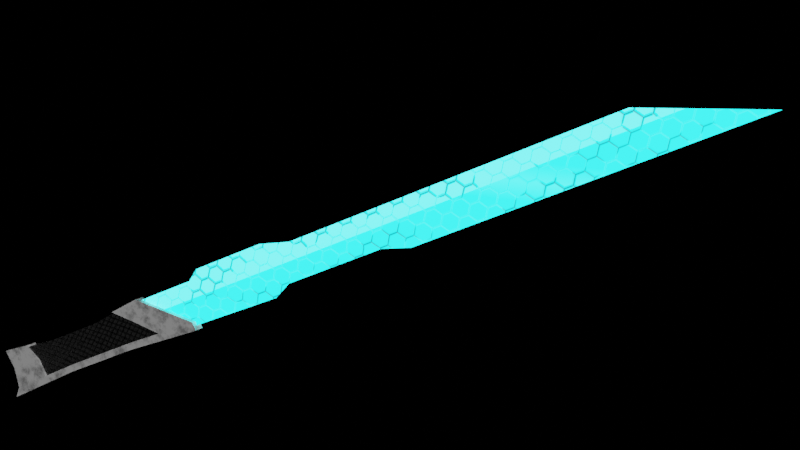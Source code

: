 # Source: Sword.blend  (saved by Blender 3.1.7; exported with 4.5.12 LTS)
import bpy
from mathutils import Matrix  # noqa: F401  (used for matrix-valued properties, if any)

bpy.ops.wm.read_factory_settings(use_empty=True)
scene = bpy.context.scene
scene.name = 'Scene'

# ---- collections
col_collection = bpy.data.collections.new('Collection'); scene.collection.children.link(col_collection)

# ---- materials (node trees are filled in below, after node groups)
mat_handle = bpy.data.materials.new('Handle')
mat_handle.use_transparent_shadow = False
mat_rubber = bpy.data.materials.new('Rubber')
mat_rubber.use_transparent_shadow = False
mat_blade = bpy.data.materials.new('Blade')
mat_blade.surface_render_method = 'BLENDED'
mat_blade.blend_method = 'BLEND'
mat_blade.use_transparency_overlap = False
mat_blade.show_transparent_back = False
mat_blade.use_backface_culling = True

# ---- node groups
ng_hexgenerator = bpy.data.node_groups.new('HexGenerator', 'ShaderNodeTree')
_s = ng_hexgenerator.interface.new_socket(name='Result', in_out='OUTPUT', socket_type='NodeSocketFloat')
_N = ng_hexgenerator.nodes; _L = ng_hexgenerator.links
n0 = _N.new('ShaderNodeTexWave'); n0.name = 'Wave Texture'; n0.location = (-259, 257)
n0.wave_profile = 'TRI'
n0.inputs[1].default_value = 0.3142
n1 = _N.new('ShaderNodeTexCoord'); n1.name = 'Texture Coordinate'; n1.location = (-954, 72)
n2 = _N.new('ShaderNodeVectorMath'); n2.name = 'Vector Math'; n2.location = (-730, 57)
n2.operation = 'SCALE'
n2.inputs[3].default_value = 3.0
n3 = _N.new('ShaderNodeMapping'); n3.name = 'Mapping'; n3.location = (-535, 73)
n4 = _N.new('ShaderNodeMath'); n4.name = 'Math.001'; n4.location = (-1000, -210)
n4.operation = 'SQRT'
n4.inputs[0].default_value = 3.0
n5 = _N.new('ShaderNodeCombineXYZ'); n5.name = 'Combine XYZ'; n5.location = (-746, -184)
n5.inputs[1].default_value = 1.0
n6 = _N.new('ShaderNodeMapRange'); n6.name = 'Map Range'; n6.location = (-29, 189)
n6.clamp = False
n6.inputs[1].default_value = 0.5
n7 = _N.new('ShaderNodeMapRange'); n7.name = 'Map Range.001'; n7.location = (-29, -90)
n7.clamp = False
n7.inputs[1].default_value = 0.5
n7.inputs[2].default_value = 0.7
n8 = _N.new('ShaderNodeMath'); n8.name = 'Math.003'; n8.location = (-248, -444)
n8.operation = 'SUBTRACT'
n8.inputs[0].default_value = 1.0
n9 = _N.new('ShaderNodeMapRange'); n9.name = 'Map Range.002'; n9.location = (-25, 484)
n9.clamp = False
n9.inputs[1].default_value = 0.5
n10 = _N.new('ShaderNodeMapRange'); n10.name = 'Map Range.003'; n10.location = (-32, -364)
n10.clamp = False
n10.inputs[1].default_value = 0.5
n10.inputs[2].default_value = 0.7
n11 = _N.new('ShaderNodeMath'); n11.name = 'Math'; n11.location = (352, 175)
n12 = _N.new('ShaderNodeMath'); n12.name = 'Math.005'; n12.location = (818, 63)
n12.operation = 'MAXIMUM'
n13 = _N.new('ShaderNodeMath'); n13.name = 'Math.006'; n13.location = (581, 334)
n13.operation = 'MINIMUM'
n14 = _N.new('ShaderNodeMath'); n14.name = 'Math.004'; n14.location = (357, -31)
n15 = _N.new('ShaderNodeTexWave'); n15.name = 'Wave Texture.001'; n15.location = (-263, -96)
n15.bands_direction = 'Y'
n15.wave_profile = 'TRI'
n15.inputs[1].default_value = 0.3142
n16 = _N.new('ShaderNodeMath'); n16.name = 'Math.002'; n16.location = (-229, 433)
n16.operation = 'SUBTRACT'
n16.inputs[0].default_value = 1.0
n17 = _N.new('ShaderNodeMath'); n17.name = 'Math.007'; n17.location = (593, -136)
n17.operation = 'MINIMUM'
n18 = _N.new('ShaderNodeMath'); n18.name = 'Math.008'; n18.location = (374, -254)
n18.operation = 'MULTIPLY'
n18.inputs[1].default_value = 3.142
n19 = _N.new('ShaderNodeMath'); n19.name = 'Math.009'; n19.location = (354, 360)
n19.operation = 'MULTIPLY'
n19.inputs[1].default_value = 3.142
n20 = _N.new('NodeGroupInput'); n20.name = 'Group Input'; n20.location = (-1200, 20)
n21 = _N.new('NodeGroupOutput'); n21.name = 'Group Output'; n21.location = (1236, 20)
n22 = _N.new('ShaderNodeMapRange'); n22.name = 'Map Range.004'; n22.location = (1046, 128)
n22.inputs[2].default_value = 0.5
_L.new(n22.outputs[0], n21.inputs[0])
_L.new(n3.outputs[0], n0.inputs[0])
_L.new(n7.outputs[0], n11.inputs[1])
_L.new(n6.outputs[0], n11.inputs[0])
_L.new(n0.outputs[1], n6.inputs[0])
_L.new(n15.outputs[1], n7.inputs[0])
_L.new(n1.outputs[3], n2.inputs[0])
_L.new(n2.outputs[0], n3.inputs[0])
_L.new(n3.outputs[0], n15.inputs[0])
_L.new(n4.outputs[0], n5.inputs[0])
_L.new(n5.outputs[0], n3.inputs[3])
_L.new(n0.outputs[1], n16.inputs[1])
_L.new(n15.outputs[1], n8.inputs[1])
_L.new(n8.outputs[0], n10.inputs[0])
_L.new(n16.outputs[0], n9.inputs[0])
_L.new(n9.outputs[0], n14.inputs[0])
_L.new(n10.outputs[0], n14.inputs[1])
_L.new(n19.outputs[0], n13.inputs[0])
_L.new(n11.outputs[0], n13.inputs[1])
_L.new(n13.outputs[0], n12.inputs[0])
_L.new(n14.outputs[0], n17.inputs[0])
_L.new(n18.outputs[0], n17.inputs[1])
_L.new(n17.outputs[0], n12.inputs[1])
_L.new(n16.outputs[0], n18.inputs[0])
_L.new(n0.outputs[1], n19.inputs[0])
_L.new(n12.outputs[0], n22.inputs[0])
n21.is_active_output = True

# ---- material node trees
mat_handle.use_nodes = True; mat_handle.node_tree.nodes.clear()
_N = mat_handle.node_tree.nodes; _L = mat_handle.node_tree.links
n0 = _N.new('ShaderNodeOutputMaterial'); n0.name = 'Material Output'; n0.location = (573, 300)
n1 = _N.new('ShaderNodeValToRGB'); n1.name = 'ColorRamp'; n1.location = (-357, 305)
while len(n1.color_ramp.elements) > 1: n1.color_ramp.elements.remove(n1.color_ramp.elements[-1])
n1.color_ramp.elements[0].position = 0.3737; n1.color_ramp.elements[0].color = (0.0, 0.0, 0.0, 1.0)
_e = n1.color_ramp.elements.new(0.5364); _e.color = (1.0, 1.0, 1.0, 1.0)
n2 = _N.new('ShaderNodeTexCoord'); n2.name = 'Texture Coordinate'; n2.location = (-1359, 346)
n3 = _N.new('ShaderNodeMapping'); n3.name = 'Mapping'; n3.location = (-1149, 363)
n3.width = 240
n4 = _N.new('ShaderNodeBsdfPrincipled'); n4.name = 'Principled BSDF'; n4.location = (283, 300)
n4.distribution = 'GGX'
n4.subsurface_method = 'RANDOM_WALK_SKIN'
n4.inputs[3].default_value = 1.45
n4.inputs[27].default_value = (0.0, 0.0, 0.0, 1.0)
n4.inputs[28].default_value = 1.0
n5 = _N.new('ShaderNodeValToRGB'); n5.name = 'ColorRamp.001'; n5.location = (-36, 482)
while len(n5.color_ramp.elements) > 1: n5.color_ramp.elements.remove(n5.color_ramp.elements[-1])
n5.color_ramp.elements[0].position = 0.01364; n5.color_ramp.elements[0].color = (0.4184, 0.4184, 0.4184, 1.0)
_e = n5.color_ramp.elements.new(1.0); _e.color = (1.0, 1.0, 1.0, 1.0)
n6 = _N.new('ShaderNodeTexNoise'); n6.name = 'Noise Texture'; n6.location = (-713, 268)
n6.inputs[3].default_value = 15.0
n6.inputs[4].default_value = 0.7
n7 = _N.new('ShaderNodeMath'); n7.name = 'Math'; n7.location = (84, 191)
n7.operation = 'MULTIPLY'
n7.inputs[1].default_value = -1.0
_L.new(n2.outputs[3], n3.inputs[0])
_L.new(n5.outputs[0], n4.inputs[0])
_L.new(n1.outputs[0], n5.inputs[0])
_L.new(n1.outputs[0], n4.inputs[2])
_L.new(n4.outputs[0], n0.inputs[0])
_L.new(n3.outputs[0], n6.inputs[0])
_L.new(n6.outputs[0], n1.inputs[0])
_L.new(n7.outputs[0], n4.inputs[1])
_L.new(n1.outputs[0], n7.inputs[0])
n0.is_active_output = True
mat_rubber.use_nodes = True; mat_rubber.node_tree.nodes.clear()
_N = mat_rubber.node_tree.nodes; _L = mat_rubber.node_tree.links
n0 = _N.new('ShaderNodeOutputMaterial'); n0.name = 'Material Output'; n0.location = (776, 300)
n0.width = 153
n1 = _N.new('ShaderNodeValToRGB'); n1.name = 'ColorRamp.001'; n1.location = (-185, 371)
while len(n1.color_ramp.elements) > 1: n1.color_ramp.elements.remove(n1.color_ramp.elements[-1])
n1.color_ramp.elements[0].position = 0.0; n1.color_ramp.elements[0].color = (0.0, 0.0, 0.0, 1.0)
_e = n1.color_ramp.elements.new(1.0); _e.color = (0.04667, 0.04667, 0.04667, 1.0)
n2 = _N.new('ShaderNodeBsdfPrincipled'); n2.name = 'Principled BSDF'; n2.location = (182, 300)
n2.distribution = 'GGX'
n2.subsurface_method = 'RANDOM_WALK_SKIN'
n2.inputs[2].default_value = 0.2
n2.inputs[3].default_value = 1.45
n2.inputs[27].default_value = (0.0, 0.0, 0.0, 1.0)
n2.inputs[28].default_value = 1.0
n3 = _N.new('ShaderNodeTexBrick'); n3.name = 'Brick Texture'; n3.location = (-1103, 252)
n3.offset = 1.0
n3.inputs[1].default_value = (1.0, 1.0, 1.0, 1.0)
n3.inputs[2].default_value = (1.0, 1.0, 1.0, 1.0)
n3.inputs[4].default_value = 20.0
n3.inputs[6].default_value = 1.0
n3.inputs[8].default_value = 0.2
n3.inputs[9].default_value = 0.18
n4 = _N.new('ShaderNodeMapping'); n4.name = 'Mapping'; n4.location = (-1399, 242)
n4.width = 240
n4.inputs[2].default_value = (0.0, 0.0, 0.7854)
n4.inputs[3].default_value = (0.4, 1.0, 1.0)
n5 = _N.new('ShaderNodeTexNoise'); n5.name = 'Noise Texture'; n5.location = (-1079, -158)
n5.inputs[2].default_value = 160.4
n5.inputs[3].default_value = 1.0
n5.inputs[4].default_value = 0.0
n5.inputs[8].default_value = 1.9
n6 = _N.new('ShaderNodeValToRGB'); n6.name = 'ColorRamp'; n6.location = (-856, 196)
while len(n6.color_ramp.elements) > 1: n6.color_ramp.elements.remove(n6.color_ramp.elements[-1])
n6.color_ramp.elements[0].position = 0.7045; n6.color_ramp.elements[0].color = (0.0, 0.0, 0.0, 1.0)
_e = n6.color_ramp.elements.new(0.75); _e.color = (1.0, 1.0, 1.0, 1.0)
n7 = _N.new('ShaderNodeTexCoord'); n7.name = 'Texture Coordinate'; n7.location = (-1594, 229)
n8 = _N.new('ShaderNodeMix'); n8.name = 'Mix'; n8.location = (-451, 251)
n8.data_type = 'RGBA'
n9 = _N.new('ShaderNodeBump'); n9.name = 'Bump'; n9.location = (-105, -230)
n9.inputs[1].default_value = 1.0
n9.inputs[2].default_value = 1.0
n10 = _N.new('ShaderNodeBump'); n10.name = 'Bump.001'; n10.location = (-327, -378)
n10.inputs[0].default_value = 0.1
n10.inputs[1].default_value = 0.1
n10.inputs[2].default_value = 1.0
n11 = _N.new('ShaderNodeValToRGB'); n11.name = 'ColorRamp.002'; n11.location = (-848, -83)
while len(n11.color_ramp.elements) > 1: n11.color_ramp.elements.remove(n11.color_ramp.elements[-1])
n11.color_ramp.elements[0].position = 0.4; n11.color_ramp.elements[0].color = (0.0, 0.0, 0.0, 1.0)
_e = n11.color_ramp.elements.new(0.4227); _e.color = (1.0, 1.0, 1.0, 1.0)
_L.new(n9.outputs[0], n2.inputs[5])
_L.new(n4.outputs[0], n3.inputs[0])
_L.new(n7.outputs[2], n4.inputs[0])
_L.new(n1.outputs[0], n2.inputs[0])
_L.new(n4.outputs[0], n5.inputs[0])
_L.new(n11.outputs[0], n8.inputs[7])
_L.new(n5.outputs[0], n11.inputs[0])
_L.new(n3.outputs[0], n6.inputs[0])
_L.new(n6.outputs[0], n8.inputs[6])
_L.new(n8.outputs[2], n1.inputs[0])
_L.new(n6.outputs[0], n9.inputs[3])
_L.new(n2.outputs[0], n0.inputs[0])
_L.new(n11.outputs[0], n10.inputs[3])
_L.new(n10.outputs[0], n9.inputs[4])
n0.is_active_output = True
mat_blade.use_nodes = True; mat_blade.node_tree.nodes.clear()
_N = mat_blade.node_tree.nodes; _L = mat_blade.node_tree.links
n0 = _N.new('NodeFrame'); n0.name = 'Frame'; n0.location = (-1038, 1381)
n0.label = 'FadeEffect'
n0.width = 2448
n1 = _N.new('NodeFrame'); n1.name = 'Frame.001'; n1.location = (-862, 415)
n1.label = 'BaseColor'
n1.width = 2129
n2 = _N.new('NodeFrame'); n2.name = 'Frame.002'; n2.location = (-1203, -1038)
n2.label = 'SheenEffect'
n2.width = 2470
n3 = _N.new('ShaderNodeBsdfTransparent'); n3.name = 'Transparent BSDF'; n3.location = (1675, 524)
n4 = _N.new('ShaderNodeOutputMaterial'); n4.name = 'Material Output'; n4.location = (2179, 532)
n5 = _N.new('ShaderNodeBsdfPrincipled'); n5.name = 'Principled BSDF'; n5.location = (1635, 360)
n5.distribution = 'GGX'
n5.subsurface_method = 'RANDOM_WALK_SKIN'
n5.inputs[3].default_value = 1.45
n6 = _N.new('ShaderNodeTexGradient'); n6.name = 'Gradient Texture.001'; n6.location = (957, -587)
n7 = _N.new('ShaderNodeValToRGB'); n7.name = 'ColorRamp.005'; n7.location = (1156, -289)
while len(n7.color_ramp.elements) > 1: n7.color_ramp.elements.remove(n7.color_ramp.elements[-1])
n7.color_ramp.elements[0].position = 0.1318; n7.color_ramp.elements[0].color = (0.0, 0.0, 0.0, 1.0)
_e = n7.color_ramp.elements.new(0.4818); _e.color = (1.0, 1.0, 1.0, 1.0)
n8 = _N.new('ShaderNodeValToRGB'); n8.name = 'ColorRamp.004'; n8.location = (1150, -30)
while len(n8.color_ramp.elements) > 1: n8.color_ramp.elements.remove(n8.color_ramp.elements[-1])
n8.color_ramp.elements[0].position = 0.7273; n8.color_ramp.elements[0].color = (1.0, 1.0, 1.0, 1.0)
_e = n8.color_ramp.elements.new(0.7591); _e.color = (0.0, 0.0, 0.0, 1.0)
n9 = _N.new('ShaderNodeMix'); n9.name = 'Mix.002'; n9.location = (1501, -209)
n9.data_type = 'RGBA'
n9.blend_type = 'MULTIPLY'
n9.clamp_result = True
n9.inputs[0].default_value = 1.0
n10 = _N.new('ShaderNodeValToRGB'); n10.name = 'ColorRamp.003'; n10.location = (1163, -534)
while len(n10.color_ramp.elements) > 1: n10.color_ramp.elements.remove(n10.color_ramp.elements[-1])
n10.color_ramp.elements[0].position = 0.5591; n10.color_ramp.elements[0].color = (0.0, 0.0, 0.0, 1.0)
_e = n10.color_ramp.elements.new(0.8727); _e.color = (1.0, 1.0, 1.0, 1.0)
n11 = _N.new('ShaderNodeMath'); n11.name = 'Math.002'; n11.location = (1943, -561)
n12 = _N.new('ShaderNodeMath'); n12.name = 'Math.003'; n12.location = (1741, -300)
n12.operation = 'SUBTRACT'
n12.use_clamp = True
n13 = _N.new('ShaderNodeCombineXYZ'); n13.name = 'Combine XYZ'; n13.location = (477, -417)
n14 = _N.new('ShaderNodeValue'); n14.name = 'Value'; n14.location = (103, -411)
n14.outputs[0].default_value = 6.0
n15 = _N.new('ShaderNodeMapping'); n15.name = 'Mapping.001'; n15.location = (633, -531)
n15.width = 240
n15.inputs[2].default_value = (0.0, 0.0, 0.4538)
n16 = _N.new('ShaderNodeMapRange'); n16.name = 'Map Range'; n16.location = (289, -322)
n16.inputs[2].default_value = 6.0
n16.inputs[3].default_value = -1.2
n16.inputs[4].default_value = 2.0
n17 = _N.new('ShaderNodeInvert'); n17.name = 'Invert.001'; n17.location = (2278, -627)
n18 = _N.new('ShaderNodeTexCoord'); n18.name = 'Texture Coordinate'; n18.location = (30, -612)
n19 = _N.new('ShaderNodeTexGradient'); n19.name = 'Gradient Texture'; n19.location = (341, -65)
n20 = _N.new('ShaderNodeTexNoise'); n20.name = 'Musgrave Texture'; n20.location = (320, -275)
n20.width = 150
n20.normalize = False
n20.inputs[3].default_value = 1.0
n20.inputs[4].default_value = 1.0
n21 = _N.new('ShaderNodeValToRGB'); n21.name = 'ColorRamp.001'; n21.location = (555, -337)
n21.color_ramp.interpolation = 'B_SPLINE'
while len(n21.color_ramp.elements) > 1: n21.color_ramp.elements.remove(n21.color_ramp.elements[-1])
n21.color_ramp.elements[0].position = 0.0; n21.color_ramp.elements[0].color = (0.0, 0.0, 0.0, 1.0)
_e = n21.color_ramp.elements.new(0.06818); _e.color = (1.0, 1.0, 1.0, 1.0)
n22 = _N.new('ShaderNodeValToRGB'); n22.name = 'ColorRamp.002'; n22.location = (580, -30)
while len(n22.color_ramp.elements) > 1: n22.color_ramp.elements.remove(n22.color_ramp.elements[-1])
n22.color_ramp.elements[0].position = 0.1409; n22.color_ramp.elements[0].color = (0.0, 0.0, 0.0, 1.0)
_e = n22.color_ramp.elements.new(0.1409); _e.color = (1.0, 1.0, 1.0, 1.0)
n23 = _N.new('ShaderNodeMapping'); n23.name = 'Mapping'; n23.location = (30, -244)
n23.width = 240
n24 = _N.new('ShaderNodeMix'); n24.name = 'Mix.001'; n24.location = (1304, -74)
n24.data_type = 'RGBA'
n24.inputs[7].default_value = (1.0, 1.0, 1.0, 1.0)
n25 = _N.new('ShaderNodeMath'); n25.name = 'Math.001'; n25.location = (891, -484)
n25.operation = 'SUBTRACT'
n25.use_clamp = True
n26 = _N.new('ShaderNodeBump'); n26.name = 'Bump'; n26.location = (1406, -800)
n26.inputs[1].default_value = 1.0
n26.inputs[2].default_value = 1.0
n27 = _N.new('ShaderNodeValToRGB'); n27.name = 'ColorRamp'; n27.location = (1408, -301)
n27.color_ramp.interpolation = 'EASE'
while len(n27.color_ramp.elements) > 1: n27.color_ramp.elements.remove(n27.color_ramp.elements[-1])
n27.color_ramp.elements[0].position = 0.1591; n27.color_ramp.elements[0].color = (0.01344, 0.2093, 1.0, 1.0)
_e = n27.color_ramp.elements.new(0.2273); _e.color = (0.0137, 1.0, 1.0, 1.0)
n28 = _N.new('ShaderNodeInvert'); n28.name = 'Invert'; n28.location = (1115, -467)
n28.inputs[1].default_value = (1.0, 1.0, 1.0, 1.0)
n29 = _N.new('ShaderNodeMix'); n29.name = 'Mix.004'; n29.location = (1739, -247)
n29.data_type = 'RGBA'
n29.blend_type = 'ADD'
n30 = _N.new('ShaderNodeTexNoise'); n30.name = 'Noise Texture'; n30.location = (241, -607)
n30.inputs[2].default_value = 7.0
n30.inputs[3].default_value = 0.0
n30.inputs[4].default_value = 0.675
n30.inputs[8].default_value = 6.1
n31 = _N.new('ShaderNodeMix'); n31.name = 'Mix.003'; n31.location = (427, -627)
n31.data_type = 'RGBA'
n31.inputs[0].default_value = 0.7
n32 = _N.new('ShaderNodeMath'); n32.name = 'Math.005'; n32.location = (468, -440)
n32.operation = 'MULTIPLY'
n32.inputs[1].default_value = -1.0
n33 = _N.new('ShaderNodeMath'); n33.name = 'Math.006'; n33.location = (255, -296)
n33.operation = 'WRAP'
n33.inputs[1].default_value = 1.5
n33.inputs[2].default_value = -1.8
n34 = _N.new('ShaderNodeCombineXYZ'); n34.name = 'Combine XYZ.002'; n34.location = (659, -468)
n35 = _N.new('ShaderNodeInvert'); n35.name = 'Invert.002'; n35.location = (2300, -60)
n36 = _N.new('ShaderNodeMapping'); n36.name = 'Mapping.003'; n36.location = (1042, -333)
n36.width = 240
n36.inputs[2].default_value = (0.0, 0.0, -2.688)
n37 = _N.new('ShaderNodeCombineXYZ'); n37.name = 'Combine XYZ.001'; n37.location = (663, -328)
n38 = _N.new('ShaderNodeTexGradient'); n38.name = 'Gradient Texture.003'; n38.location = (1381, -267)
n39 = _N.new('ShaderNodeTexGradient'); n39.name = 'Gradient Texture.002'; n39.location = (1381, -120)
n40 = _N.new('ShaderNodeMapping'); n40.name = 'Mapping.002'; n40.location = (1038, -30)
n40.width = 240
n40.inputs[2].default_value = (0.0, 0.0, 0.4538)
n41 = _N.new('ShaderNodeTexCoord'); n41.name = 'Texture Coordinate.001'; n41.location = (409, -33)
n42 = _N.new('ShaderNodeMath'); n42.name = 'Math.004'; n42.location = (1646, -102)
n43 = _N.new('ShaderNodeMix'); n43.name = 'Mix'; n43.location = (1959, -97)
n43.data_type = 'RGBA'
n43.blend_type = 'ADD'
n43.clamp_result = True
n43.inputs[0].default_value = 1.0
n44 = _N.new('ShaderNodeGroup'); n44.name = 'Group'; n44.location = (-1479, -536)
n44.node_tree = ng_hexgenerator
n45 = _N.new('ShaderNodeValue'); n45.name = 'Value.001'; n45.location = (30, -342)
n45.outputs[0].default_value = 3.5
n46 = _N.new('ShaderNodeMix'); n46.name = 'Mix.006'; n46.location = (-442, -764)
n46.data_type = 'RGBA'
n46.inputs[0].default_value = 0.7
n47 = _N.new('ShaderNodeMixShader'); n47.name = 'Mix Shader'; n47.location = (1927, 540)
n48 = _N.new('ShaderNodeMath'); n48.name = 'Math'; n48.location = (1401, -582)
n48.operation = 'MULTIPLY'
n48.inputs[1].default_value = 4.0
n49 = _N.new('ShaderNodeMix'); n49.name = 'Mix.007'; n49.location = (916, -804)
n49.data_type = 'RGBA'
n49.blend_type = 'MULTIPLY'
n49.inputs[0].default_value = 1.0
n50 = _N.new('ShaderNodeValToRGB'); n50.name = 'ColorRamp.006'; n50.location = (1896, -92)
while len(n50.color_ramp.elements) > 1: n50.color_ramp.elements.remove(n50.color_ramp.elements[-1])
n50.color_ramp.elements[0].position = 0.0; n50.color_ramp.elements[0].color = (0.0, 0.0, 0.0, 1.0)
_e = n50.color_ramp.elements.new(0.1455); _e.color = (1.0, 1.0, 1.0, 1.0)
n6.parent = n0
n7.parent = n0
n8.parent = n0
n9.parent = n0
n10.parent = n0
n11.parent = n0
n12.parent = n0
n13.parent = n0
n14.parent = n0
n15.parent = n0
n16.parent = n0
n17.parent = n0
n18.parent = n0
n19.parent = n1
n20.parent = n1
n21.parent = n1
n22.parent = n1
n23.parent = n1
n24.parent = n1
n25.parent = n1
n26.parent = n1
n27.parent = n1
n28.parent = n1
n29.parent = n1
n30.parent = n0
n31.parent = n0
n32.parent = n2
n33.parent = n2
n34.parent = n2
n35.parent = n2
n36.parent = n2
n37.parent = n2
n38.parent = n2
n39.parent = n2
n40.parent = n2
n41.parent = n2
n42.parent = n2
n43.parent = n1
n45.parent = n2
n48.parent = n1
n50.parent = n2
_L.new(n48.outputs[0], n5.inputs[28])
_L.new(n26.outputs[0], n5.inputs[5])
_L.new(n23.outputs[0], n20.inputs[0])
_L.new(n18.outputs[2], n23.inputs[0])
_L.new(n44.outputs[0], n25.inputs[1])
_L.new(n20.outputs[0], n21.inputs[0])
_L.new(n21.outputs[0], n25.inputs[0])
_L.new(n25.outputs[0], n28.inputs[0])
_L.new(n28.outputs[0], n27.inputs[0])
_L.new(n28.outputs[0], n48.inputs[0])
_L.new(n28.outputs[0], n26.inputs[3])
_L.new(n23.outputs[0], n19.inputs[0])
_L.new(n29.outputs[2], n43.inputs[7])
_L.new(n27.outputs[0], n5.inputs[27])
_L.new(n24.outputs[2], n43.inputs[6])
_L.new(n19.outputs[0], n22.inputs[0])
_L.new(n22.outputs[0], n24.inputs[6])
_L.new(n43.outputs[2], n5.inputs[0])
_L.new(n22.outputs[0], n24.inputs[0])
_L.new(n15.outputs[0], n6.inputs[0])
_L.new(n10.outputs[0], n11.inputs[0])
_L.new(n5.outputs[0], n47.inputs[1])
_L.new(n3.outputs[0], n47.inputs[2])
_L.new(n17.outputs[0], n47.inputs[0])
_L.new(n44.outputs[0], n12.inputs[1])
_L.new(n6.outputs[0], n10.inputs[0])
_L.new(n17.outputs[0], n3.inputs[0])
_L.new(n6.outputs[0], n8.inputs[0])
_L.new(n8.outputs[0], n9.inputs[6])
_L.new(n9.outputs[2], n12.inputs[0])
_L.new(n12.outputs[0], n11.inputs[1])
_L.new(n11.outputs[0], n17.inputs[1])
_L.new(n6.outputs[0], n7.inputs[0])
_L.new(n7.outputs[0], n9.inputs[7])
_L.new(n30.outputs[1], n31.inputs[6])
_L.new(n18.outputs[3], n31.inputs[7])
_L.new(n18.outputs[3], n30.inputs[0])
_L.new(n31.outputs[2], n15.inputs[0])
_L.new(n13.outputs[0], n15.inputs[1])
_L.new(n14.outputs[0], n16.inputs[0])
_L.new(n16.outputs[0], n13.inputs[0])
_L.new(n37.outputs[0], n40.inputs[1])
_L.new(n40.outputs[0], n39.inputs[0])
_L.new(n36.outputs[0], n38.inputs[0])
_L.new(n39.outputs[0], n42.inputs[0])
_L.new(n38.outputs[0], n42.inputs[1])
_L.new(n34.outputs[0], n36.inputs[1])
_L.new(n42.outputs[0], n50.inputs[0])
_L.new(n27.outputs[0], n29.inputs[6])
_L.new(n35.outputs[0], n29.inputs[7])
_L.new(n32.outputs[0], n34.inputs[0])
_L.new(n33.outputs[0], n32.inputs[0])
_L.new(n33.outputs[0], n37.inputs[0])
_L.new(n41.outputs[3], n46.inputs[7])
_L.new(n44.outputs[0], n46.inputs[6])
_L.new(n50.outputs[0], n49.inputs[7])
_L.new(n44.outputs[0], n49.inputs[6])
_L.new(n49.outputs[2], n35.inputs[1])
_L.new(n45.outputs[0], n33.inputs[0])
_L.new(n46.outputs[2], n40.inputs[0])
_L.new(n46.outputs[2], n36.inputs[0])
_L.new(n47.outputs[0], n4.inputs[0])
n4.is_active_output = True

# ---- world
world_world = bpy.data.worlds.new('World'); scene.world = world_world
world_world.use_nodes = True; world_world.node_tree.nodes.clear()
_N = world_world.node_tree.nodes; _L = world_world.node_tree.links
n0 = _N.new('ShaderNodeOutputWorld'); n0.name = 'World Output'; n0.location = (300, 300)
n1 = _N.new('ShaderNodeBackground'); n1.name = 'Background'; n1.location = (10, 300)
n1.inputs[0].default_value = (0.0, 0.0, 0.0, 1.0)
_L.new(n1.outputs[0], n0.inputs[0])
n0.is_active_output = True
world_world.color = (0.05088, 0.05088, 0.05088)
world_world.use_sun_shadow = False
world_world.sun_shadow_jitter_overblur = 0.0

# ---- cameras
cam_camera = bpy.data.cameras.new('Camera')
cam_camera.clip_end = 100.0
cam_camera.ortho_scale = 7.314

# ---- lights
light_light = bpy.data.lights.new('Light', 'SUN')
light_light.transmission_factor = 0.0
light_light.angle = 0.1993
light_light.energy = 1.0
light_light.shadow_soft_size = 0.1
light_light.shadow_cascade_max_distance = 1000.0

# ---- meshes
me_plane = bpy.data.meshes.new('Plane')
me_plane.from_pydata([(-0.2934, -1.416, 4.506e-08), (0.3139, -1.527, 4.989e-08), (0.3139, 1.466, -5.032e-08), (-0.2934, 0.803, -2.134e-08), (0.2083, -1.426, 4.548e-08), (0.2083, 1.466, -5.032e-08), (-0.04257, 1.134, -3.583e-08), (-0.04257, -1.384, 4.367e-08), (0.2588, -0.5292, 1.649e-08), (0.2588, 0.4684, -1.691e-08), (0.175, -0.4619, 1.355e-08), (0.175, 0.502, -1.839e-08), (-0.2934, -1.416, -0.15), (0.3139, -1.527, -0.15), (0.3139, 1.466, -0.15), (-0.2934, 0.803, -0.15), (0.2083, -1.426, -0.15), (0.2083, 1.466, -0.15), (-0.04257, 1.134, -0.15), (-0.04257, -1.384, -0.15), (0.2588, -0.5292, -0.15), (0.2588, 0.4684, -0.15), (0.175, -0.4619, -0.15), (0.175, 0.502, -0.15), (0.2841, 0.9264, -3.225e-08), (0.1903, 0.9446, -3.305e-08), (-0.03264, 0.6804, -2.15e-08), (-0.2555, 0.403, -9.373e-09), (0.2841, 0.9264, -0.15), (0.1903, 0.9446, -0.15), (-0.03264, 0.6804, -0.15), (-0.2555, 0.403, -0.15), (-0.2584, -1.046, 3.4e-08), (0.2864, -1.028, 3.319e-08), (0.1916, -0.9438, 2.951e-08), (-0.03339, -0.9645, 3.042e-08), (-0.2584, -1.046, -0.15), (0.2864, -1.028, -0.15), (0.1916, -0.9438, -0.15), (-0.03339, -0.9645, -0.15), (-0.2384, 0.4046, -0.02595), (-0.2017, 0.06431, -0.02235), (-0.2017, -0.6775, -0.02235), (0.1916, -0.9438, -0.03113), (0.175, -0.4619, -0.03113), (0.175, 0.502, -0.03113), (-0.03339, -0.9645, -0.03113), (-0.02421, -0.5447, -0.03113), (-0.02421, 0.2949, -0.03113), (-0.2384, 0.4046, -0.1241), (-0.2017, 0.06431, -0.1277), (-0.2017, -0.6775, -0.1277), (0.1916, -0.9438, -0.1189), (0.175, -0.4619, -0.1189), (0.175, 0.502, -0.1189), (-0.03339, -0.9645, -0.1189), (-0.02421, -0.5447, -0.1189), (-0.02421, 0.2949, -0.1189), (0.1903, 0.9446, -0.03113), (-0.03264, 0.6804, -0.03113), (0.1903, 0.9446, -0.1189), (-0.03264, 0.6804, -0.1189), (-0.2332, -1.049, -0.01815), (-0.2332, -1.049, -0.1318)], [], [(25, 24, 2, 5), (26, 25, 5, 6), (27, 26, 6, 3), (29, 23, 54, 60), (38, 39, 55, 52), (30, 29, 60, 61), (36, 32, 62, 63), (34, 33, 8, 10), (10, 8, 9, 11), (29, 17, 14, 28), (30, 18, 17, 29), (31, 15, 18, 30), (31, 30, 61, 49), (32, 35, 46, 62), (23, 22, 53, 54), (11, 25, 58, 45), (38, 22, 20, 37), (22, 23, 21, 20), (27, 31, 49, 40), (1, 4, 16, 13), (24, 9, 21, 28), (3, 6, 18, 15), (4, 7, 19, 16), (5, 2, 14, 17), (6, 5, 17, 18), (7, 0, 12, 19), (27, 3, 15, 31), (35, 34, 43, 46), (33, 1, 13, 37), (9, 8, 20, 21), (22, 38, 52, 53), (2, 24, 28, 14), (10, 11, 45, 44), (25, 26, 59, 58), (23, 29, 28, 21), (34, 10, 44, 43), (39, 36, 63, 55), (11, 9, 24, 25), (8, 33, 37, 20), (0, 32, 36, 12), (16, 38, 37, 13), (19, 39, 38, 16), (12, 36, 39, 19), (4, 1, 33, 34), (7, 4, 34, 35), (0, 7, 35, 32), (62, 46, 47, 42), (42, 47, 48, 41), (46, 43, 44, 47), (47, 44, 45, 48), (63, 51, 56, 55), (51, 50, 57, 56), (55, 56, 53, 52), (56, 57, 54, 53), (62, 42, 51, 63), (42, 41, 50, 51), (41, 40, 49, 50), (50, 49, 61, 57), (57, 61, 60, 54), (41, 48, 59, 40), (48, 45, 58, 59), (26, 27, 40, 59)])
me_plane.polygons.foreach_set('use_smooth', [True] * 62)
me_plane.polygons.foreach_set('material_index', [0, 0, 0, 0, 0, 0, 0, 0, 0, 0, 0, 0, 0, 0, 0, 0, 0, 0, 0, 0, 0, 0, 0, 0, 0, 0, 0, 0, 0, 0, 0, 0, 0, 0, 0, 0, 0, 0, 0, 0, 0, 0, 0, 0, 0, 0, 1, 1, 1, 1, 1, 1, 1, 1, 1, 1, 1, 1, 1, 1, 1, 0])
_uv = me_plane.uv_layers.new(name='UVMap')
_uv.uv.foreach_set('vector', [0.7419, 0.3218, 0.7814, 0.3194, 0.7939, 0.3896, 0.7495, 0.3896, 0.6481, 0.2874, 0.7419, 0.3218, 0.7495, 0.3896, 0.644, 0.3465, 0.5544, 0.2512, 0.6481, 0.2874, 0.644, 0.3465, 0.5385, 0.3033, 0.4808, 0.06787, 0.4744, 0.1255, 0.4744, 0.1255, 0.4808, 0.06787, 0.4814, 0.3137, 0.3868, 0.3164, 0.3868, 0.3164, 0.4814, 0.3137, 0.3871, 0.1023, 0.4808, 0.06787, 0.4808, 0.06787, 0.3871, 0.1023, 0.8682, 0.04653, 0.9313, 0.04653, 0.9313, 0.04653, 0.8682, 0.04653, 0.7425, 0.07589, 0.7823, 0.06494, 0.7707, 0.1299, 0.7354, 0.1386, 0.7354, 0.1386, 0.7707, 0.1299, 0.7707, 0.2598, 0.7354, 0.2641, 0.4808, 0.06787, 0.4884, 0.0, 0.5328, 0.0, 0.5203, 0.07024, 0.3871, 0.1023, 0.3829, 0.04315, 0.4884, 0.0, 0.4808, 0.06787, 0.2933, 0.1384, 0.2774, 0.08631, 0.3829, 0.04315, 0.3871, 0.1023, 0.2933, 0.1384, 0.3871, 0.1023, 0.3871, 0.1023, 0.2933, 0.1384, 0.5532, 0.06254, 0.6478, 0.0732, 0.6478, 0.0732, 0.5532, 0.06254, 0.4744, 0.1255, 0.4744, 0.251, 0.4744, 0.251, 0.4744, 0.1255, 0.7354, 0.2641, 0.7419, 0.3218, 0.7419, 0.3218, 0.7354, 0.2641, 0.4814, 0.3137, 0.4744, 0.251, 0.5097, 0.2598, 0.5213, 0.3247, 0.4744, 0.251, 0.4744, 0.1255, 0.5097, 0.1299, 0.5097, 0.2598, 0.9313, 0.2225, 0.8682, 0.2225, 0.8682, 0.2225, 0.9313, 0.2225, 0.9369, 0.07933, 0.9369, 0.06534, 1.0, 0.06534, 1.0, 0.07933, 0.8626, 0.07024, 0.8626, 0.1299, 0.7995, 0.1299, 0.7995, 0.07024, 0.9313, 0.2693, 0.9313, 0.3213, 0.8682, 0.3213, 0.8682, 0.2693, 0.9369, 0.06534, 0.9369, 0.03258, 1.0, 0.03258, 1.0, 0.06534, 0.9813, 0.1006, 0.9369, 0.1006, 0.9369, 0.08107, 0.9813, 0.08107, 0.9313, 0.3213, 0.9313, 0.3734, 0.8682, 0.3734, 0.8682, 0.3213, 0.9369, 0.03258, 0.9369, 5.971e-08, 1.0, 5.971e-08, 1.0, 0.03258, 0.9313, 0.2225, 0.9313, 0.2693, 0.8682, 0.2693, 0.8682, 0.2225, 0.6478, 0.0732, 0.7425, 0.07589, 0.7425, 0.07589, 0.6478, 0.0732, 0.8626, 0.3247, 0.8626, 0.3896, 0.7995, 0.3896, 0.7995, 0.3247, 0.8626, 0.1299, 0.8626, 0.2598, 0.7995, 0.2598, 0.7995, 0.1299, 0.4744, 0.251, 0.4814, 0.3137, 0.4814, 0.3137, 0.4744, 0.251, 0.8626, 0.0, 0.8626, 0.07024, 0.7995, 0.07024, 0.7995, 0.0, 0.7354, 0.1386, 0.7354, 0.2641, 0.7354, 0.2641, 0.7354, 0.1386, 0.7419, 0.3218, 0.6481, 0.2874, 0.6481, 0.2874, 0.7419, 0.3218, 0.4744, 0.1255, 0.4808, 0.06787, 0.5203, 0.07024, 0.5097, 0.1299, 0.7425, 0.07589, 0.7354, 0.1386, 0.7354, 0.1386, 0.7425, 0.07589, 0.3868, 0.3164, 0.2921, 0.3271, 0.2921, 0.3271, 0.3868, 0.3164, 0.7354, 0.2641, 0.7707, 0.2598, 0.7814, 0.3194, 0.7419, 0.3218, 0.8626, 0.2598, 0.8626, 0.3247, 0.7995, 0.3247, 0.7995, 0.2598, 0.9313, 0.0, 0.9313, 0.04653, 0.8682, 0.04653, 0.8682, 0.0, 0.4884, 0.3765, 0.4814, 0.3137, 0.5213, 0.3247, 0.5328, 0.3896, 0.3829, 0.3711, 0.3868, 0.3164, 0.4814, 0.3137, 0.4884, 0.3765, 0.2774, 0.3753, 0.2921, 0.3271, 0.3868, 0.3164, 0.3829, 0.3711, 0.7495, 0.01314, 0.7939, 0.0, 0.7823, 0.06494, 0.7425, 0.07589, 0.644, 0.01854, 0.7495, 0.01314, 0.7425, 0.07589, 0.6478, 0.0732, 0.5385, 0.01439, 0.644, 0.01854, 0.6478, 0.0732, 0.5532, 0.06254, 0.5532, 0.06254, 0.6478, 0.0732, 0.6517, 0.1279, 0.5679, 0.1107, 0.5679, 0.1107, 0.6517, 0.1279, 0.6517, 0.2372, 0.5679, 0.207, 0.6478, 0.0732, 0.7425, 0.07589, 0.7354, 0.1386, 0.6517, 0.1279, 0.6517, 0.1279, 0.7354, 0.1386, 0.7354, 0.2641, 0.6517, 0.2372, 0.2921, 0.3271, 0.3069, 0.2789, 0.3906, 0.2618, 0.3868, 0.3164, 0.3069, 0.2789, 0.3069, 0.1826, 0.3906, 0.1525, 0.3906, 0.2618, 0.3868, 0.3164, 0.3906, 0.2618, 0.4744, 0.251, 0.4814, 0.3137, 0.3906, 0.2618, 0.3906, 0.1525, 0.4744, 0.1255, 0.4744, 0.251, 0.9313, 0.04653, 0.9313, 0.09307, 0.8682, 0.09307, 0.8682, 0.04653, 0.9313, 0.09307, 0.9313, 0.1828, 0.8682, 0.1828, 0.8682, 0.09307, 0.9313, 0.1828, 0.9313, 0.2225, 0.8682, 0.2225, 0.8682, 0.1828, 0.3069, 0.1826, 0.2933, 0.1384, 0.3871, 0.1023, 0.3906, 0.1525, 0.3906, 0.1525, 0.3871, 0.1023, 0.4808, 0.06787, 0.4744, 0.1255, 0.5679, 0.207, 0.6517, 0.2372, 0.6481, 0.2874, 0.5544, 0.2512, 0.6517, 0.2372, 0.7354, 0.2641, 0.7419, 0.3218, 0.6481, 0.2874, 0.6481, 0.2874, 0.5544, 0.2512, 0.5544, 0.2512, 0.6481, 0.2874])
me_plane.materials.append(mat_handle)
me_plane.materials.append(mat_rubber)
me_plane.use_remesh_fix_poles = True
me_plane.use_remesh_preserve_attributes = False
me_plane.update()
me_plane_001 = bpy.data.meshes.new('Plane.001')
me_plane_001.from_pydata([(-0.2374, 2.518, -0.04616), (0.3067, 3.837, -0.04616), (-0.2374, -3.843, -0.04343), (0.2685, -3.843, -0.04341), (0.3067, -2.021, -0.04462), (0.3067, -0.2038, -0.04554), (-0.2374, -1.599, -0.04488), (-0.2374, -3.057, -0.04398), (0.2046, -1.799, -0.04476), (0.2046, -0.5438, -0.0454), (-0.3395, -1.979, -0.04466), (-0.3395, -2.907, -0.04408), (-0.2374, 2.518, -0.05384), (0.3067, 3.837, -0.05384), (-0.2374, -3.843, -0.05657), (0.2685, -3.843, -0.05659), (0.3067, -2.021, -0.05538), (0.3067, -0.2038, -0.05446), (-0.2374, -1.599, -0.05512), (-0.2374, -3.057, -0.05602), (0.2046, -1.799, -0.05524), (0.2046, -0.5438, -0.0546), (-0.3395, -1.979, -0.05534), (-0.3395, -2.907, -0.05592), (0.03465, 3.177, -0.04206), (0.03465, -2.539, -0.004266), (0.03465, -0.9016, -0.0116), (-0.06742, -2.353, -0.005217), (-0.06742, -1.262, -0.01016), (0.01551, -3.843, -0.03641), (0.03465, 3.177, -0.05794), (0.03465, -2.539, -0.09573), (0.03465, -0.9016, -0.0884), (-0.06742, -2.353, -0.09478), (-0.06742, -1.262, -0.08984), (0.01551, -3.843, -0.06359)], [], [(26, 5, 1, 24), (29, 3, 4, 25), (28, 9, 5, 26), (25, 4, 8, 27), (27, 8, 9, 28), (32, 30, 13, 17), (35, 31, 16, 15), (34, 32, 17, 21), (31, 33, 20, 16), (33, 34, 21, 20), (1, 5, 17, 13), (24, 1, 13, 30), (2, 7, 19, 14), (4, 3, 15, 16), (5, 9, 21, 17), (6, 0, 12, 18), (7, 11, 23, 19), (8, 4, 16, 20), (9, 8, 20, 21), (10, 6, 18, 22), (11, 10, 22, 23), (29, 2, 14, 35), (3, 29, 35, 15), (0, 24, 30, 12), (23, 22, 34, 33), (19, 23, 33, 31), (22, 18, 32, 34), (14, 19, 31, 35), (18, 12, 30, 32), (11, 27, 28, 10), (7, 25, 27, 11), (10, 28, 26, 6), (2, 29, 25, 7), (6, 26, 24, 0)])
me_plane_001.polygons.foreach_set('use_smooth', [True] * 34)
_uv = me_plane_001.uv_layers.new(name='UVMap')
_uv.uv.foreach_set('vector', [0.1144, 0.617, 0.0, 0.5261, 1.929e-07, 1.194e-07, 0.1144, 0.08589, 0.1225, 1.0, 0.01609, 1.0, 0.0, 0.7628, 0.1144, 0.8302, 0.1574, 0.6639, 0.04293, 0.5704, 0.0, 0.5261, 0.1144, 0.617, 0.1144, 0.8302, 0.0, 0.7628, 0.04293, 0.7339, 0.1574, 0.806, 0.1574, 0.806, 0.04293, 0.7339, 0.04293, 0.5704, 0.1574, 0.6639, 0.1144, 0.617, 0.1144, 0.08589, 1.929e-07, 1.194e-07, 0.0, 0.5261, 0.1225, 1.0, 0.1144, 0.8302, 0.0, 0.7628, 0.01609, 1.0, 0.1574, 0.6639, 0.1144, 0.617, 0.0, 0.5261, 0.04293, 0.5704, 0.1144, 0.8302, 0.1574, 0.806, 0.04293, 0.7339, 0.0, 0.7628, 0.1574, 0.806, 0.1574, 0.6639, 0.04293, 0.5704, 0.04293, 0.7339, 1.929e-07, 1.194e-07, 0.0, 0.5261, 0.0, 0.5261, 1.929e-07, 1.194e-07, 0.1144, 0.08589, 1.929e-07, 1.194e-07, 1.929e-07, 1.194e-07, 0.1144, 0.08589, 0.2289, 1.0, 0.2289, 0.8977, 0.2289, 0.8977, 0.2289, 1.0, 0.0, 0.7628, 0.01609, 1.0, 0.01609, 1.0, 0.0, 0.7628, 0.0, 0.5261, 0.04293, 0.5704, 0.04293, 0.5704, 0.0, 0.5261, 0.2289, 0.7079, 0.2289, 0.1718, 0.2289, 0.1718, 0.2289, 0.7079, 0.2289, 0.8977, 0.2718, 0.8781, 0.2718, 0.8781, 0.2289, 0.8977, 0.04293, 0.7339, 0.0, 0.7628, 0.0, 0.7628, 0.04293, 0.7339, 0.04293, 0.5704, 0.04293, 0.7339, 0.04293, 0.7339, 0.04293, 0.5704, 0.2718, 0.7573, 0.2289, 0.7079, 0.2289, 0.7079, 0.2718, 0.7573, 0.2718, 0.8781, 0.2718, 0.7573, 0.2718, 0.7573, 0.2718, 0.8781, 0.1225, 1.0, 0.2289, 1.0, 0.2289, 1.0, 0.1225, 1.0, 0.01609, 1.0, 0.1225, 1.0, 0.1225, 1.0, 0.01609, 1.0, 0.2289, 0.1718, 0.1144, 0.08589, 0.1144, 0.08589, 0.2289, 0.1718, 0.2718, 0.8781, 0.2718, 0.7573, 0.1574, 0.6639, 0.1574, 0.806, 0.2289, 0.8977, 0.2718, 0.8781, 0.1574, 0.806, 0.1144, 0.8302, 0.2718, 0.7573, 0.2289, 0.7079, 0.1144, 0.617, 0.1574, 0.6639, 0.2289, 1.0, 0.2289, 0.8977, 0.1144, 0.8302, 0.1225, 1.0, 0.2289, 0.7079, 0.2289, 0.1718, 0.1144, 0.08589, 0.1144, 0.617, 0.2718, 0.8781, 0.1574, 0.806, 0.1574, 0.6639, 0.2718, 0.7573, 0.2289, 0.8977, 0.1144, 0.8302, 0.1574, 0.806, 0.2718, 0.8781, 0.2718, 0.7573, 0.1574, 0.6639, 0.1144, 0.617, 0.2289, 0.7079, 0.2289, 1.0, 0.1225, 1.0, 0.1144, 0.8302, 0.2289, 0.8977, 0.2289, 0.7079, 0.1144, 0.617, 0.1144, 0.08589, 0.2289, 0.1718])
me_plane_001.materials.append(mat_blade)
me_plane_001.use_remesh_fix_poles = True
me_plane_001.use_remesh_preserve_attributes = False
me_plane_001.update()
arm_armature = bpy.data.armatures.new('Armature')  # bones are not reproduced

# ---- objects
ob_light = bpy.data.objects.new('Light', light_light)
ob_camera = bpy.data.objects.new('Camera', cam_camera)
ob_handle = bpy.data.objects.new('Handle', me_plane)
ob_blade = bpy.data.objects.new('Blade', me_plane_001)
ob_swordcontroller = bpy.data.objects.new('SwordController', arm_armature)

# ---- transforms, parenting, visibility, modifiers, constraints
ob_light.location = (4.076, 1.005, 5.904)
ob_light.rotation_euler = (0.6503, 0.05522, 0.01682)
ob_light.lock_rotations_4d = False
ob_light.empty_display_type = 'ARROWS'
ob_light.color = (0.0, 0.0, 0.0, 0.0)
ob_light.lineart.crease_threshold = 0.0
ob_camera.location = (-4.031e-07, -10.96, 7.659)
ob_camera.rotation_euler = (0.6699, -1.018, 0.8213)
ob_camera.lock_rotations_4d = False
ob_camera.empty_display_type = 'ARROWS'
ob_camera.color = (0.0, 0.0, 0.0, 0.0)
ob_camera.display_type = 'WIRE'
ob_camera.lineart.crease_threshold = 0.0
ob_handle.location = (-0.01024, -0.06867, -1.703)
ob_handle.rotation_euler = (1.571, -0.0, 0.0)
_m = ob_handle.modifiers.new('EdgeSplit', 'EDGE_SPLIT')
ob_blade.location = (-0.03465, -0.04616, 2.943)
ob_blade.rotation_euler = (1.571, -0.0, 0.0)
_m = ob_blade.modifiers.new('EdgeSplit', 'EDGE_SPLIT')
ob_swordcontroller.location = (0.0, 0.0, -2.404)
ob_swordcontroller.show_in_front = True

# ---- collection membership
col_collection.objects.link(ob_light)
col_collection.objects.link(ob_camera)
col_collection.objects.link(ob_handle)
col_collection.objects.link(ob_blade)
col_collection.objects.link(ob_swordcontroller)

# ---- scene / render settings (as saved in the file)
scene.camera = ob_camera
scene.frame_start = 1; scene.frame_end = 134; scene.frame_set(70)
scene.render.engine = 'BLENDER_EEVEE_NEXT'
scene.render.image_settings.file_format = 'FFMPEG'
scene.render.image_settings.color_mode = 'RGB'
scene.render.use_motion_blur = True
scene.cycles.sampling_pattern = 'TABULATED_SOBOL'
scene.cycles.use_light_tree = False
scene.eevee.use_gtao = True
scene.view_settings.view_transform = 'Filmic'
bpy.context.view_layer.update()
